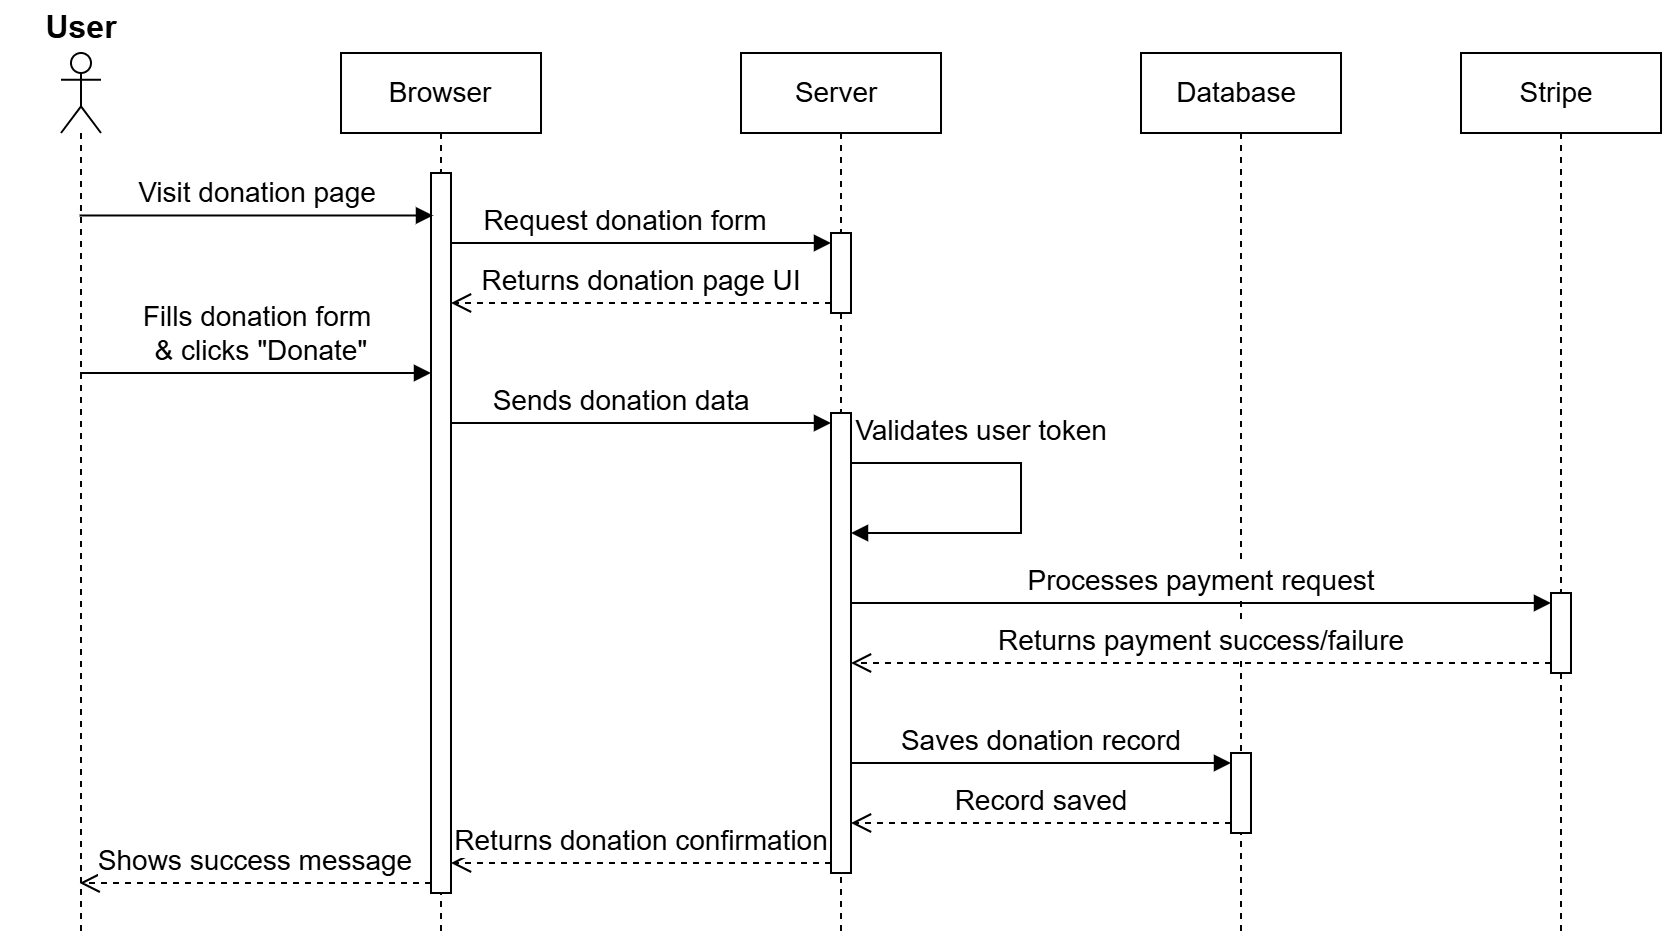

The diagram above was exported from draw.io. Its source (the exported page's mxGraphModel, read from the mxfile embedded in the PNG):
<mxGraphModel dx="1012" dy="578" grid="1" gridSize="10" guides="1" tooltips="1" connect="1" arrows="1" fold="1" page="1" pageScale="1" pageWidth="1169" pageHeight="1654" math="0" shadow="0">
  <root>
    <mxCell id="0" />
    <mxCell id="1" parent="0" />
    <mxCell id="esVL9tjX2CBc2jUeOaUo-1" parent="1" style="shape=umlLifeline;perimeter=lifelinePerimeter;whiteSpace=wrap;html=1;container=1;dropTarget=0;collapsible=0;recursiveResize=0;outlineConnect=0;portConstraint=eastwest;newEdgeStyle={&quot;curved&quot;:0,&quot;rounded&quot;:0};participant=umlActor;fontSize=14;" value="" vertex="1">
      <mxGeometry height="440" width="20" x="330" y="200" as="geometry" />
    </mxCell>
    <mxCell id="esVL9tjX2CBc2jUeOaUo-2" parent="1" style="text;align=center;fontStyle=1;verticalAlign=middle;spacingLeft=3;spacingRight=3;strokeColor=none;rotatable=0;points=[[0,0.5],[1,0.5]];portConstraint=eastwest;html=1;fontSize=16;" value="User" vertex="1">
      <mxGeometry height="26" width="80" x="300" y="174" as="geometry" />
    </mxCell>
    <mxCell id="bY9M0JdjLEW2eRFhLhTH-1" parent="1" style="shape=umlLifeline;perimeter=lifelinePerimeter;whiteSpace=wrap;html=1;container=1;dropTarget=0;collapsible=0;recursiveResize=0;outlineConnect=0;portConstraint=eastwest;newEdgeStyle={&quot;curved&quot;:0,&quot;rounded&quot;:0};fontSize=14;" value="Browser" vertex="1">
      <mxGeometry height="440" width="100" x="470" y="200" as="geometry" />
    </mxCell>
    <mxCell id="bY9M0JdjLEW2eRFhLhTH-24" parent="bY9M0JdjLEW2eRFhLhTH-1" style="html=1;points=[[0,0,0,0,5],[0,1,0,0,-5],[1,0,0,0,5],[1,1,0,0,-5]];perimeter=orthogonalPerimeter;outlineConnect=0;targetShapes=umlLifeline;portConstraint=eastwest;newEdgeStyle={&quot;curved&quot;:0,&quot;rounded&quot;:0};fontSize=14;" value="" vertex="1">
      <mxGeometry height="360" width="10" x="45" y="60" as="geometry" />
    </mxCell>
    <mxCell id="bY9M0JdjLEW2eRFhLhTH-2" parent="1" style="shape=umlLifeline;perimeter=lifelinePerimeter;whiteSpace=wrap;html=1;container=1;dropTarget=0;collapsible=0;recursiveResize=0;outlineConnect=0;portConstraint=eastwest;newEdgeStyle={&quot;curved&quot;:0,&quot;rounded&quot;:0};fontSize=14;" value="Server&amp;nbsp;" vertex="1">
      <mxGeometry height="440" width="100" x="670" y="200" as="geometry" />
    </mxCell>
    <mxCell id="bY9M0JdjLEW2eRFhLhTH-25" parent="bY9M0JdjLEW2eRFhLhTH-2" style="html=1;points=[[0,0,0,0,5],[0,1,0,0,-5],[1,0,0,0,5],[1,1,0,0,-5]];perimeter=orthogonalPerimeter;outlineConnect=0;targetShapes=umlLifeline;portConstraint=eastwest;newEdgeStyle={&quot;curved&quot;:0,&quot;rounded&quot;:0};fontSize=14;" value="" vertex="1">
      <mxGeometry height="230" width="10" x="45" y="180" as="geometry" />
    </mxCell>
    <mxCell id="JTFgo78TuVkzqmpxiOCP-2" parent="bY9M0JdjLEW2eRFhLhTH-2" style="html=1;points=[[0,0,0,0,5],[0,1,0,0,-5],[1,0,0,0,5],[1,1,0,0,-5]];perimeter=orthogonalPerimeter;outlineConnect=0;targetShapes=umlLifeline;portConstraint=eastwest;newEdgeStyle={&quot;curved&quot;:0,&quot;rounded&quot;:0};fontSize=14;" value="" vertex="1">
      <mxGeometry height="40" width="10" x="45" y="90" as="geometry" />
    </mxCell>
    <mxCell id="bY9M0JdjLEW2eRFhLhTH-12" edge="1" parent="bY9M0JdjLEW2eRFhLhTH-2" source="bY9M0JdjLEW2eRFhLhTH-25" style="html=1;verticalAlign=bottom;endArrow=block;curved=0;rounded=0;fontSize=14;" target="bY9M0JdjLEW2eRFhLhTH-25" value="Validates user token">
      <mxGeometry relative="1" width="80" x="-0.3659" y="5" as="geometry">
        <mxPoint as="offset" />
        <Array as="points">
          <mxPoint x="140" y="205" />
          <mxPoint x="140" y="240" />
        </Array>
        <mxPoint x="49.5" y="120" as="sourcePoint" />
        <mxPoint x="70" y="240" as="targetPoint" />
      </mxGeometry>
    </mxCell>
    <mxCell id="bY9M0JdjLEW2eRFhLhTH-4" parent="1" style="shape=umlLifeline;perimeter=lifelinePerimeter;whiteSpace=wrap;html=1;container=1;dropTarget=0;collapsible=0;recursiveResize=0;outlineConnect=0;portConstraint=eastwest;newEdgeStyle={&quot;curved&quot;:0,&quot;rounded&quot;:0};fontSize=14;" value="Database&amp;nbsp;" vertex="1">
      <mxGeometry height="440" width="100" x="870" y="200" as="geometry" />
    </mxCell>
    <mxCell id="bY9M0JdjLEW2eRFhLhTH-28" parent="bY9M0JdjLEW2eRFhLhTH-4" style="html=1;points=[[0,0,0,0,5],[0,1,0,0,-5],[1,0,0,0,5],[1,1,0,0,-5]];perimeter=orthogonalPerimeter;outlineConnect=0;targetShapes=umlLifeline;portConstraint=eastwest;newEdgeStyle={&quot;curved&quot;:0,&quot;rounded&quot;:0};fontSize=14;" value="" vertex="1">
      <mxGeometry height="40" width="10" x="45" y="350" as="geometry" />
    </mxCell>
    <mxCell id="bY9M0JdjLEW2eRFhLhTH-6" parent="1" style="shape=umlLifeline;perimeter=lifelinePerimeter;whiteSpace=wrap;html=1;container=1;dropTarget=0;collapsible=0;recursiveResize=0;outlineConnect=0;portConstraint=eastwest;newEdgeStyle={&quot;curved&quot;:0,&quot;rounded&quot;:0};fontSize=14;" value="Stripe&amp;nbsp;" vertex="1">
      <mxGeometry height="440" width="100" x="1030" y="200" as="geometry" />
    </mxCell>
    <mxCell id="bY9M0JdjLEW2eRFhLhTH-27" parent="bY9M0JdjLEW2eRFhLhTH-6" style="html=1;points=[[0,0,0,0,5],[0,1,0,0,-5],[1,0,0,0,5],[1,1,0,0,-5]];perimeter=orthogonalPerimeter;outlineConnect=0;targetShapes=umlLifeline;portConstraint=eastwest;newEdgeStyle={&quot;curved&quot;:0,&quot;rounded&quot;:0};fontSize=14;" value="" vertex="1">
      <mxGeometry height="40" width="10" x="45" y="270" as="geometry" />
    </mxCell>
    <mxCell id="bY9M0JdjLEW2eRFhLhTH-8" edge="1" parent="1" style="html=1;verticalAlign=bottom;endArrow=block;curved=0;rounded=0;entryX=0;entryY=0;entryDx=0;entryDy=5;entryPerimeter=0;fontSize=14;" value="Fills donation form&lt;div&gt;&amp;nbsp;&amp;amp; clicks &quot;Donate&quot;&lt;/div&gt;">
      <mxGeometry relative="1" width="80" as="geometry">
        <mxPoint as="offset" />
        <mxPoint x="339.5" y="360" as="sourcePoint" />
        <mxPoint x="515" y="360" as="targetPoint" />
      </mxGeometry>
    </mxCell>
    <mxCell id="bY9M0JdjLEW2eRFhLhTH-15" edge="1" parent="1" source="bY9M0JdjLEW2eRFhLhTH-25" style="html=1;verticalAlign=bottom;endArrow=block;curved=0;rounded=0;entryX=0;entryY=0;entryDx=0;entryDy=5;entryPerimeter=0;fontSize=14;" target="bY9M0JdjLEW2eRFhLhTH-27" value="Processes payment request">
      <mxGeometry relative="1" width="80" x="-0.0014" as="geometry">
        <mxPoint as="offset" />
        <mxPoint x="760" y="400" as="sourcePoint" />
        <mxPoint x="1060" y="400" as="targetPoint" />
      </mxGeometry>
    </mxCell>
    <mxCell id="bY9M0JdjLEW2eRFhLhTH-16" edge="1" parent="1" source="bY9M0JdjLEW2eRFhLhTH-27" style="html=1;verticalAlign=bottom;endArrow=open;dashed=1;endSize=8;curved=0;rounded=0;exitX=0;exitY=1;exitDx=0;exitDy=-5;exitPerimeter=0;fontSize=14;" target="bY9M0JdjLEW2eRFhLhTH-25" value="Returns payment success/failure">
      <mxGeometry relative="1" as="geometry">
        <mxPoint x="1060" y="430" as="sourcePoint" />
        <mxPoint x="760" y="430" as="targetPoint" />
      </mxGeometry>
    </mxCell>
    <mxCell id="bY9M0JdjLEW2eRFhLhTH-18" edge="1" parent="1" source="bY9M0JdjLEW2eRFhLhTH-24" style="html=1;verticalAlign=bottom;endArrow=block;curved=0;rounded=0;entryX=0;entryY=0;entryDx=0;entryDy=5;entryPerimeter=0;fontSize=14;" target="bY9M0JdjLEW2eRFhLhTH-25" value="Sends donation data&amp;nbsp;">
      <mxGeometry relative="1" width="80" x="-0.0973" as="geometry">
        <mxPoint x="1" as="offset" />
        <mxPoint x="550" y="300" as="sourcePoint" />
        <mxPoint x="680" y="300" as="targetPoint" />
      </mxGeometry>
    </mxCell>
    <mxCell id="bY9M0JdjLEW2eRFhLhTH-19" edge="1" parent="1" source="bY9M0JdjLEW2eRFhLhTH-25" style="html=1;verticalAlign=bottom;endArrow=block;curved=0;rounded=0;entryX=0;entryY=0;entryDx=0;entryDy=5;entryPerimeter=0;fontSize=14;" target="bY9M0JdjLEW2eRFhLhTH-28" value="Saves donation record">
      <mxGeometry relative="1" width="80" x="-0.0025" as="geometry">
        <mxPoint as="offset" />
        <mxPoint x="760" y="480" as="sourcePoint" />
        <mxPoint x="830" y="480" as="targetPoint" />
      </mxGeometry>
    </mxCell>
    <mxCell id="bY9M0JdjLEW2eRFhLhTH-20" edge="1" parent="1" source="bY9M0JdjLEW2eRFhLhTH-28" style="html=1;verticalAlign=bottom;endArrow=open;dashed=1;endSize=8;curved=0;rounded=0;exitX=0;exitY=1;exitDx=0;exitDy=-5;exitPerimeter=0;fontSize=14;" target="bY9M0JdjLEW2eRFhLhTH-25" value="Record saved">
      <mxGeometry relative="1" as="geometry">
        <mxPoint x="890" y="510" as="sourcePoint" />
        <mxPoint x="730" y="510" as="targetPoint" />
      </mxGeometry>
    </mxCell>
    <mxCell id="bY9M0JdjLEW2eRFhLhTH-21" edge="1" parent="1" source="bY9M0JdjLEW2eRFhLhTH-25" style="html=1;verticalAlign=bottom;endArrow=open;dashed=1;endSize=8;curved=0;rounded=0;exitX=0;exitY=1;exitDx=0;exitDy=-5;exitPerimeter=0;fontSize=14;" target="bY9M0JdjLEW2eRFhLhTH-24" value="Returns donation confirmation">
      <mxGeometry relative="1" as="geometry">
        <mxPoint x="690" y="530" as="sourcePoint" />
        <mxPoint x="570" y="530" as="targetPoint" />
      </mxGeometry>
    </mxCell>
    <mxCell id="bY9M0JdjLEW2eRFhLhTH-23" edge="1" parent="1" source="bY9M0JdjLEW2eRFhLhTH-24" style="html=1;verticalAlign=bottom;endArrow=open;dashed=1;endSize=8;curved=0;rounded=0;exitX=0;exitY=1;exitDx=0;exitDy=-5;exitPerimeter=0;fontSize=14;" target="esVL9tjX2CBc2jUeOaUo-1" value="Shows success message">
      <mxGeometry relative="1" as="geometry">
        <mxPoint x="450" y="540" as="sourcePoint" />
        <mxPoint x="370" y="540" as="targetPoint" />
      </mxGeometry>
    </mxCell>
    <mxCell id="JTFgo78TuVkzqmpxiOCP-1" edge="1" parent="1" source="esVL9tjX2CBc2jUeOaUo-1" style="html=1;verticalAlign=bottom;endArrow=block;curved=0;rounded=0;entryX=0.1;entryY=0.059;entryDx=0;entryDy=0;entryPerimeter=0;fontSize=14;" target="bY9M0JdjLEW2eRFhLhTH-24" value="Visit donation page">
      <mxGeometry relative="1" width="80" as="geometry">
        <mxPoint as="offset" />
        <mxPoint x="394.5" y="280" as="sourcePoint" />
        <mxPoint x="490" y="280" as="targetPoint" />
      </mxGeometry>
    </mxCell>
    <mxCell id="JTFgo78TuVkzqmpxiOCP-3" edge="1" parent="1" source="bY9M0JdjLEW2eRFhLhTH-24" style="html=1;verticalAlign=bottom;endArrow=block;curved=0;rounded=0;entryX=0;entryY=0;entryDx=0;entryDy=5;entryPerimeter=0;fontSize=14;" target="JTFgo78TuVkzqmpxiOCP-2" value="Request donation form">
      <mxGeometry relative="1" width="80" x="-0.0973" as="geometry">
        <mxPoint x="1" as="offset" />
        <mxPoint x="560" y="280" as="sourcePoint" />
        <mxPoint x="680" y="280" as="targetPoint" />
      </mxGeometry>
    </mxCell>
    <mxCell id="JTFgo78TuVkzqmpxiOCP-4" edge="1" parent="1" source="JTFgo78TuVkzqmpxiOCP-2" style="html=1;verticalAlign=bottom;endArrow=open;dashed=1;endSize=8;curved=0;rounded=0;exitX=0;exitY=1;exitDx=0;exitDy=-5;exitPerimeter=0;fontSize=14;" target="bY9M0JdjLEW2eRFhLhTH-24" value="Returns donation page UI">
      <mxGeometry relative="1" as="geometry">
        <mxPoint x="690" y="320" as="sourcePoint" />
        <mxPoint x="500" y="320" as="targetPoint" />
      </mxGeometry>
    </mxCell>
  </root>
</mxGraphModel>